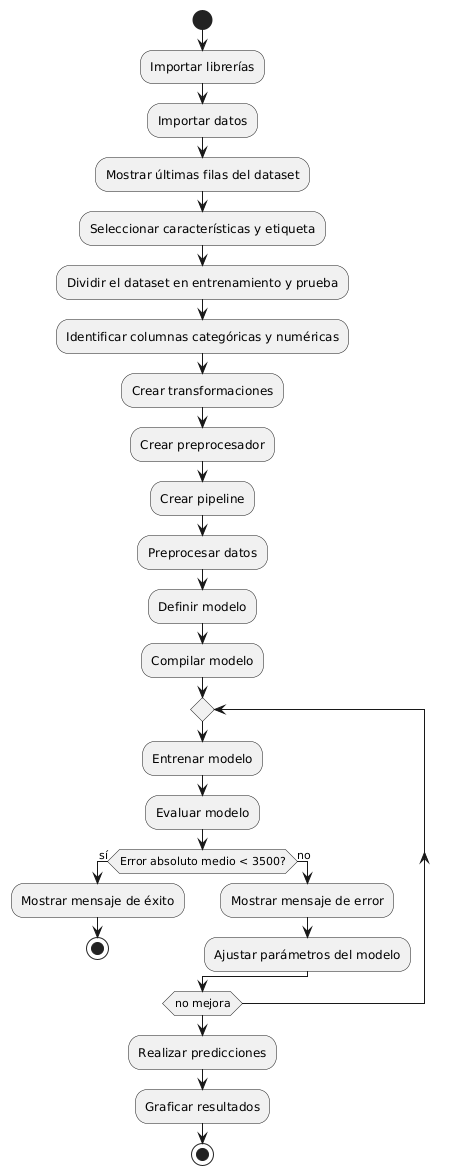

The diagram above was rendered by PlantUML. Its source (embedded in the PNG):
@startuml
start
:Importar librerías;
:Importar datos;
:Mostrar últimas filas del dataset;

:Seleccionar características y etiqueta;
:Dividir el dataset en entrenamiento y prueba;

:Identificar columnas categóricas y numéricas;
:Crear transformaciones;
:Crear preprocesador;
:Crear pipeline;
:Preprocesar datos;

:Definir modelo;
:Compilar modelo;

repeat
    :Entrenar modelo;

    :Evaluar modelo;
    if (Error absoluto medio < 3500?) then (sí)
        :Mostrar mensaje de éxito;
        stop
    else (no)
        :Mostrar mensaje de error;
        :Ajustar parámetros del modelo;
    endif
repeat while (no mejora)

:Realizar predicciones;
:Graficar resultados;
stop
@enduml